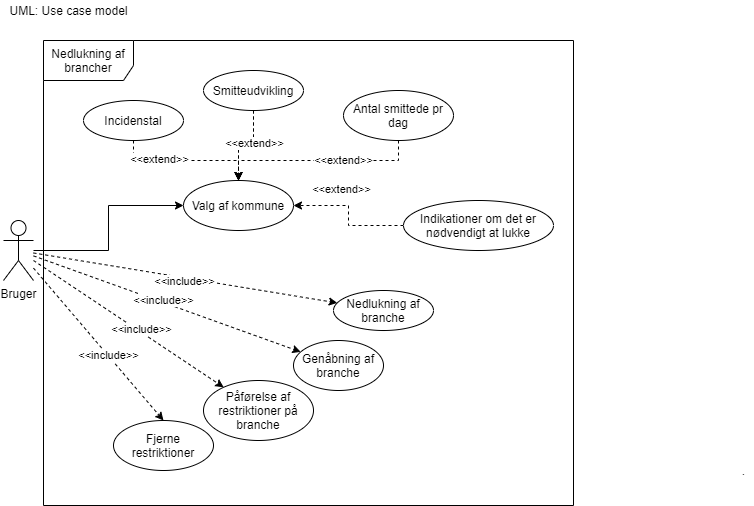

The diagram above was exported from draw.io. Its source (the exported page's mxGraphModel, read from the mxfile embedded in the PNG):
<mxGraphModel dx="1185" dy="595" grid="1" gridSize="10" guides="1" tooltips="1" connect="1" arrows="1" fold="1" page="1" pageScale="1" pageWidth="827" pageHeight="1169" math="0" shadow="0">
  <root>
    <mxCell id="0" />
    <mxCell id="1" parent="0" />
    <mxCell id="Ro6JKBceaxaTj42zWFAD-5" style="edgeStyle=orthogonalEdgeStyle;rounded=0;orthogonalLoop=1;jettySize=auto;html=1;entryX=0;entryY=0.5;entryDx=0;entryDy=0;" parent="1" source="Ro6JKBceaxaTj42zWFAD-1" target="Ro6JKBceaxaTj42zWFAD-4" edge="1">
      <mxGeometry relative="1" as="geometry" />
    </mxCell>
    <mxCell id="Vt5UoTwcY4VXORudU5G--15" style="rounded=0;orthogonalLoop=1;jettySize=auto;html=1;entryX=0.5;entryY=0;entryDx=0;entryDy=0;dashed=1;" edge="1" parent="1" source="Ro6JKBceaxaTj42zWFAD-1" target="Ro6JKBceaxaTj42zWFAD-41">
      <mxGeometry relative="1" as="geometry" />
    </mxCell>
    <mxCell id="Vt5UoTwcY4VXORudU5G--22" value="&amp;lt;&amp;lt;include&amp;gt;&amp;gt;" style="edgeLabel;html=1;align=center;verticalAlign=middle;resizable=0;points=[];" vertex="1" connectable="0" parent="Vt5UoTwcY4VXORudU5G--15">
      <mxGeometry x="0.1382" relative="1" as="geometry">
        <mxPoint as="offset" />
      </mxGeometry>
    </mxCell>
    <mxCell id="Vt5UoTwcY4VXORudU5G--16" style="rounded=0;orthogonalLoop=1;jettySize=auto;html=1;dashed=1;" edge="1" parent="1" source="Ro6JKBceaxaTj42zWFAD-1" target="Ro6JKBceaxaTj42zWFAD-18">
      <mxGeometry relative="1" as="geometry" />
    </mxCell>
    <mxCell id="Vt5UoTwcY4VXORudU5G--21" value="&amp;lt;&amp;lt;include&amp;gt;&amp;gt;" style="edgeLabel;html=1;align=center;verticalAlign=middle;resizable=0;points=[];" vertex="1" connectable="0" parent="Vt5UoTwcY4VXORudU5G--16">
      <mxGeometry x="-0.1025" y="-2" relative="1" as="geometry">
        <mxPoint x="14.73" y="4.08" as="offset" />
      </mxGeometry>
    </mxCell>
    <mxCell id="Vt5UoTwcY4VXORudU5G--17" style="rounded=0;orthogonalLoop=1;jettySize=auto;html=1;dashed=1;" edge="1" parent="1" source="Ro6JKBceaxaTj42zWFAD-1" target="Ro6JKBceaxaTj42zWFAD-17">
      <mxGeometry relative="1" as="geometry" />
    </mxCell>
    <mxCell id="Vt5UoTwcY4VXORudU5G--19" value="&amp;lt;&amp;lt;include&amp;gt;&amp;gt;" style="edgeLabel;html=1;align=center;verticalAlign=middle;resizable=0;points=[];" vertex="1" connectable="0" parent="Vt5UoTwcY4VXORudU5G--17">
      <mxGeometry x="0.1157" y="2" relative="1" as="geometry">
        <mxPoint as="offset" />
      </mxGeometry>
    </mxCell>
    <mxCell id="Vt5UoTwcY4VXORudU5G--18" style="rounded=0;orthogonalLoop=1;jettySize=auto;html=1;dashed=1;" edge="1" parent="1" source="Ro6JKBceaxaTj42zWFAD-1" target="Ro6JKBceaxaTj42zWFAD-28">
      <mxGeometry relative="1" as="geometry" />
    </mxCell>
    <mxCell id="Vt5UoTwcY4VXORudU5G--20" value="&amp;lt;&amp;lt;include&amp;gt;&amp;gt;" style="edgeLabel;html=1;align=center;verticalAlign=middle;resizable=0;points=[];" vertex="1" connectable="0" parent="Vt5UoTwcY4VXORudU5G--18">
      <mxGeometry x="-0.1378" y="2" relative="1" as="geometry">
        <mxPoint x="14.04" y="5.06" as="offset" />
      </mxGeometry>
    </mxCell>
    <mxCell id="Ro6JKBceaxaTj42zWFAD-1" value="Bruger" style="shape=umlActor;verticalLabelPosition=bottom;verticalAlign=top;html=1;outlineConnect=0;" parent="1" vertex="1">
      <mxGeometry x="70" y="230" width="30" height="60" as="geometry" />
    </mxCell>
    <mxCell id="Ro6JKBceaxaTj42zWFAD-2" value="Nedlukning af brancher" style="shape=umlFrame;whiteSpace=wrap;html=1;width=90;height=40;" parent="1" vertex="1">
      <mxGeometry x="110" y="50" width="530" height="465" as="geometry" />
    </mxCell>
    <mxCell id="Ro6JKBceaxaTj42zWFAD-4" value="Valg af kommune" style="ellipse;whiteSpace=wrap;html=1;align=center;" parent="1" vertex="1">
      <mxGeometry x="250" y="190" width="110" height="50" as="geometry" />
    </mxCell>
    <mxCell id="Ro6JKBceaxaTj42zWFAD-11" style="edgeStyle=orthogonalEdgeStyle;rounded=0;orthogonalLoop=1;jettySize=auto;html=1;dashed=1;exitX=0;exitY=0.5;exitDx=0;exitDy=0;" parent="1" source="Ro6JKBceaxaTj42zWFAD-10" target="Ro6JKBceaxaTj42zWFAD-4" edge="1">
      <mxGeometry relative="1" as="geometry">
        <mxPoint x="407" y="282.5" as="targetPoint" />
      </mxGeometry>
    </mxCell>
    <mxCell id="Ro6JKBceaxaTj42zWFAD-12" value="&amp;lt;&amp;lt;extend&amp;gt;&amp;gt;" style="edgeLabel;html=1;align=center;verticalAlign=middle;resizable=0;points=[];" parent="Ro6JKBceaxaTj42zWFAD-11" vertex="1" connectable="0">
      <mxGeometry x="0.2593" y="-1" relative="1" as="geometry">
        <mxPoint x="-1" y="-15" as="offset" />
      </mxGeometry>
    </mxCell>
    <mxCell id="Ro6JKBceaxaTj42zWFAD-10" value="Indikationer om det er nødvendigt at lukke" style="ellipse;whiteSpace=wrap;html=1;align=center;" parent="1" vertex="1">
      <mxGeometry x="470" y="210" width="150" height="50" as="geometry" />
    </mxCell>
    <mxCell id="Ro6JKBceaxaTj42zWFAD-17" value="Påførelse af restriktioner på branche" style="ellipse;whiteSpace=wrap;html=1;align=center;" parent="1" vertex="1">
      <mxGeometry x="270" y="390" width="110" height="60" as="geometry" />
    </mxCell>
    <mxCell id="Ro6JKBceaxaTj42zWFAD-18" value="Nedlukning af branche" style="ellipse;whiteSpace=wrap;html=1;align=center;" parent="1" vertex="1">
      <mxGeometry x="400" y="300" width="100" height="40" as="geometry" />
    </mxCell>
    <mxCell id="Ro6JKBceaxaTj42zWFAD-28" value="Genåbning af branche" style="ellipse;whiteSpace=wrap;html=1;align=center;" parent="1" vertex="1">
      <mxGeometry x="360" y="350" width="90" height="50" as="geometry" />
    </mxCell>
    <mxCell id="Ro6JKBceaxaTj42zWFAD-41" value="Fjerne restriktioner" style="ellipse;whiteSpace=wrap;html=1;align=center;" parent="1" vertex="1">
      <mxGeometry x="180" y="430" width="100" height="50" as="geometry" />
    </mxCell>
    <mxCell id="Ro6JKBceaxaTj42zWFAD-58" value="UML: Use case model" style="text;html=1;align=center;verticalAlign=middle;resizable=0;points=[];autosize=1;" parent="1" vertex="1">
      <mxGeometry x="70" y="10" width="130" height="20" as="geometry" />
    </mxCell>
    <mxCell id="Ro6JKBceaxaTj42zWFAD-59" value="." style="text;html=1;align=center;verticalAlign=middle;resizable=0;points=[];autosize=1;" parent="1" vertex="1">
      <mxGeometry x="800" y="470" width="20" height="20" as="geometry" />
    </mxCell>
    <mxCell id="Vt5UoTwcY4VXORudU5G--8" style="edgeStyle=orthogonalEdgeStyle;rounded=0;orthogonalLoop=1;jettySize=auto;html=1;entryX=0.5;entryY=0;entryDx=0;entryDy=0;dashed=1;" edge="1" parent="1" source="Vt5UoTwcY4VXORudU5G--5" target="Ro6JKBceaxaTj42zWFAD-4">
      <mxGeometry relative="1" as="geometry" />
    </mxCell>
    <mxCell id="Vt5UoTwcY4VXORudU5G--11" value="&amp;lt;&amp;lt;extend&amp;gt;&amp;gt;" style="edgeLabel;html=1;align=center;verticalAlign=middle;resizable=0;points=[];" vertex="1" connectable="0" parent="Vt5UoTwcY4VXORudU5G--8">
      <mxGeometry x="-0.3678" y="1" relative="1" as="geometry">
        <mxPoint as="offset" />
      </mxGeometry>
    </mxCell>
    <mxCell id="Vt5UoTwcY4VXORudU5G--5" value="Incidenstal" style="ellipse;whiteSpace=wrap;html=1;align=center;" vertex="1" parent="1">
      <mxGeometry x="150" y="110" width="100" height="40" as="geometry" />
    </mxCell>
    <mxCell id="Vt5UoTwcY4VXORudU5G--9" style="edgeStyle=orthogonalEdgeStyle;rounded=0;orthogonalLoop=1;jettySize=auto;html=1;dashed=1;" edge="1" parent="1" source="Vt5UoTwcY4VXORudU5G--6" target="Ro6JKBceaxaTj42zWFAD-4">
      <mxGeometry relative="1" as="geometry" />
    </mxCell>
    <mxCell id="Vt5UoTwcY4VXORudU5G--13" value="" style="edgeStyle=orthogonalEdgeStyle;rounded=0;orthogonalLoop=1;jettySize=auto;html=1;dashed=1;" edge="1" parent="1" source="Vt5UoTwcY4VXORudU5G--6" target="Ro6JKBceaxaTj42zWFAD-4">
      <mxGeometry relative="1" as="geometry" />
    </mxCell>
    <mxCell id="Vt5UoTwcY4VXORudU5G--14" value="&amp;lt;&amp;lt;extend&amp;gt;&amp;gt;" style="edgeLabel;html=1;align=center;verticalAlign=middle;resizable=0;points=[];" vertex="1" connectable="0" parent="Vt5UoTwcY4VXORudU5G--13">
      <mxGeometry x="-0.2353" y="1" relative="1" as="geometry">
        <mxPoint as="offset" />
      </mxGeometry>
    </mxCell>
    <mxCell id="Vt5UoTwcY4VXORudU5G--6" value="Smitteudvikling" style="ellipse;whiteSpace=wrap;html=1;align=center;" vertex="1" parent="1">
      <mxGeometry x="270" y="80" width="100" height="40" as="geometry" />
    </mxCell>
    <mxCell id="Vt5UoTwcY4VXORudU5G--10" style="edgeStyle=orthogonalEdgeStyle;rounded=0;orthogonalLoop=1;jettySize=auto;html=1;dashed=1;" edge="1" parent="1" source="Vt5UoTwcY4VXORudU5G--7" target="Ro6JKBceaxaTj42zWFAD-4">
      <mxGeometry relative="1" as="geometry">
        <Array as="points">
          <mxPoint x="465" y="170" />
          <mxPoint x="305" y="170" />
        </Array>
      </mxGeometry>
    </mxCell>
    <mxCell id="Vt5UoTwcY4VXORudU5G--12" value="&amp;lt;&amp;lt;extend&amp;gt;&amp;gt;" style="edgeLabel;html=1;align=center;verticalAlign=middle;resizable=0;points=[];" vertex="1" connectable="0" parent="Vt5UoTwcY4VXORudU5G--10">
      <mxGeometry x="0.6417" y="-2" relative="1" as="geometry">
        <mxPoint x="89.17" y="2" as="offset" />
      </mxGeometry>
    </mxCell>
    <mxCell id="Vt5UoTwcY4VXORudU5G--7" value="Antal smittede pr dag" style="ellipse;whiteSpace=wrap;html=1;align=center;" vertex="1" parent="1">
      <mxGeometry x="410" y="100" width="110" height="50" as="geometry" />
    </mxCell>
  </root>
</mxGraphModel>